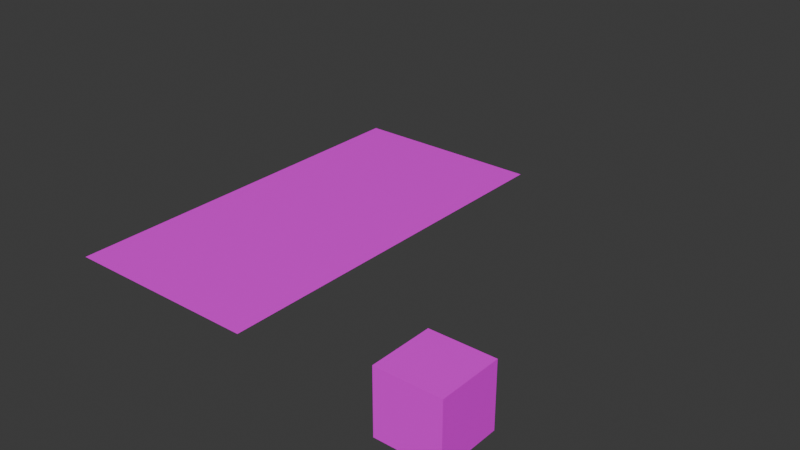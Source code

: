 # Source: Scalable_Attach_Cube.blend  (saved by Blender 4.4.32; exported with 4.5.12 LTS)
import bpy
from mathutils import Matrix  # noqa: F401  (used for matrix-valued properties, if any)

bpy.ops.wm.read_factory_settings(use_empty=True)
scene = bpy.context.scene
scene.name = 'Scene'

# ---- collections
col_collection = bpy.data.collections.new('Collection'); scene.collection.children.link(col_collection)

# ---- images (referenced by path relative to the original .blend; pixels are not part of the script)
import os
ASSET_DIR = os.environ.get("B2B_ASSET_DIR", "")  # directory of the original .blend (textures are referenced by path, not embedded)
HERE = os.path.dirname(os.path.abspath(__file__))  # packed textures are extracted next to this script under _unpacked/

def load_image(name, relpath, width, height, colorspace="sRGB"):
    """Load a texture the original file referenced (path relative to the .blend, or extracted next to this script)."""
    p = next((c for c in (os.path.join(HERE, relpath), os.path.join(ASSET_DIR, relpath)) if relpath and os.path.exists(c)), "")
    if p:
        img = bpy.data.images.load(p, check_existing=True)
        img.name = name
    else:  # same state as the original file: an image datablock whose file is absent (Cycles renders it pink)
        img = bpy.data.images.new(name, width, height)
        img.source = "FILE"
        img.filepath = "//" + (relpath or name)
    img.colorspace_settings.name = colorspace
    return img
img_tex_wall_stone_rustic_01a_diff_png = load_image('Tex_Wall_Stone_Rustic_01A_Diff.png', 'Tex_Wall_Stone_Rustic_01A_Diff.png', 1024, 1024, 'sRGB')
img_tex_wall_stone_rustic_moss_diff_png = load_image('Tex_Wall_Stone_Rustic_Moss_Diff.png', 'Tex_Wall_Stone_Rustic_Moss_Diff.png', 1024, 1024, 'sRGB')
img_tex_castle_modest_wall_stone_moss_01a_diff_png = load_image('Tex_Castle_Modest_Wall_Stone_Moss_01A_Diff.png', 'Tex_Castle_Modest_Wall_Stone_Moss_01A_Diff.png', 1024, 1024, 'sRGB')
img_tex_castle_modest_wall_stone_01a_diff_png = load_image('Tex_Castle_Modest_Wall_Stone_01A_Diff.png', 'Tex_Castle_Modest_Wall_Stone_01A_Diff.png', 1024, 1024, 'sRGB')
img_tex_gen_wall_limebrick_plaster_01a_diff_png = load_image('Tex_Gen_Wall_LimeBrick_Plaster_01A_Diff.png', 'Tex_Gen_Wall_LimeBrick_Plaster_01A_Diff.png', 1024, 1024, 'sRGB')
img_tex_gen_wall_stucco_02a_diff_png = load_image('Tex_Gen_Wall_Stucco_02A_Diff.png', 'Tex_Gen_Wall_Stucco_02A_Diff.png', 1024, 1024, 'sRGB')
img_tex_gen_wall_plaster_01a_diff_png = load_image('Tex_Gen_Wall_Plaster_01A_Diff.png', 'Tex_Gen_Wall_Plaster_01A_Diff.png', 1024, 1024, 'sRGB')
img_tex_gen_wall_woodplanks_01a_diff_png = load_image('Tex_Gen_Wall_WoodPLanks_01A_Diff.png', 'Tex_Gen_Wall_WoodPLanks_01A_Diff.png', 1024, 1024, 'sRGB')

# ---- materials (node trees are filled in below, after node groups)
mat_tex_wall_stone_rustic_01a_diff_png = bpy.data.materials.new('Tex_Wall_Stone_Rustic_01A_Diff.png')
mat_tex_wall_stone_rustic_01a_diff_png.preview_render_type = 'CUBE'
mat_tex_wall_stone_rustic_moss_diff_png = bpy.data.materials.new('Tex_Wall_Stone_Rustic_Moss_Diff.png')
mat_tex_castle_modest_wall_stone_moss_01a_diff_png = bpy.data.materials.new('Tex_Castle_Modest_Wall_Stone_Moss_01A_Diff.png')
mat_tex_castle_modest_wall_stone_01a_diff_png = bpy.data.materials.new('Tex_Castle_Modest_Wall_Stone_01A_Diff.png')
mat_tex_gen_wall_limebrick_plaster_01a_diff_png = bpy.data.materials.new('Tex_Gen_Wall_LimeBrick_Plaster_01A_Diff.png')
mat_tex_gen_wall_stucco_02a_diff_png = bpy.data.materials.new('Tex_Gen_Wall_Stucco_02A_Diff.png')
mat_tex_gen_wall_plaster_01a_diff_png = bpy.data.materials.new('Tex_Gen_Wall_Plaster_01A_Diff.png')
mat_tex_gen_wall_woodplanks_01a_diff_png = bpy.data.materials.new('Tex_Gen_Wall_WoodPLanks_01A_Diff.png')

# ---- material node trees
mat_tex_wall_stone_rustic_01a_diff_png.use_nodes = True; mat_tex_wall_stone_rustic_01a_diff_png.node_tree.nodes.clear()
_N = mat_tex_wall_stone_rustic_01a_diff_png.node_tree.nodes; _L = mat_tex_wall_stone_rustic_01a_diff_png.node_tree.links
n0 = _N.new('ShaderNodeBsdfPrincipled'); n0.name = 'Principled BSDF'; n0.location = (10, 300)
n1 = _N.new('ShaderNodeOutputMaterial'); n1.name = 'Material Output'; n1.location = (300, 300)
n2 = _N.new('ShaderNodeTexImage'); n2.name = 'Image Texture'; n2.location = (-280, 280)
n2.image = img_tex_wall_stone_rustic_01a_diff_png
_L.new(n0.outputs[0], n1.inputs[0])
_L.new(n2.outputs[0], n0.inputs[0])
n1.is_active_output = True
mat_tex_wall_stone_rustic_moss_diff_png.use_nodes = True; mat_tex_wall_stone_rustic_moss_diff_png.node_tree.nodes.clear()
_N = mat_tex_wall_stone_rustic_moss_diff_png.node_tree.nodes; _L = mat_tex_wall_stone_rustic_moss_diff_png.node_tree.links
n0 = _N.new('ShaderNodeBsdfPrincipled'); n0.name = 'Principled BSDF'; n0.location = (10, 300)
n1 = _N.new('ShaderNodeOutputMaterial'); n1.name = 'Material Output'; n1.location = (300, 300)
n2 = _N.new('ShaderNodeTexImage'); n2.name = 'Image Texture'; n2.location = (-280, 280)
n2.image = img_tex_wall_stone_rustic_moss_diff_png
_L.new(n0.outputs[0], n1.inputs[0])
_L.new(n2.outputs[0], n0.inputs[0])
n1.is_active_output = True
mat_tex_castle_modest_wall_stone_moss_01a_diff_png.use_nodes = True; mat_tex_castle_modest_wall_stone_moss_01a_diff_png.node_tree.nodes.clear()
_N = mat_tex_castle_modest_wall_stone_moss_01a_diff_png.node_tree.nodes; _L = mat_tex_castle_modest_wall_stone_moss_01a_diff_png.node_tree.links
n0 = _N.new('ShaderNodeBsdfPrincipled'); n0.name = 'Principled BSDF'; n0.location = (10, 300)
n1 = _N.new('ShaderNodeOutputMaterial'); n1.name = 'Material Output'; n1.location = (300, 300)
n2 = _N.new('ShaderNodeTexImage'); n2.name = 'Image Texture'; n2.location = (-280, 280)
n2.image = img_tex_castle_modest_wall_stone_moss_01a_diff_png
_L.new(n0.outputs[0], n1.inputs[0])
_L.new(n2.outputs[0], n0.inputs[0])
n1.is_active_output = True
mat_tex_castle_modest_wall_stone_01a_diff_png.use_nodes = True; mat_tex_castle_modest_wall_stone_01a_diff_png.node_tree.nodes.clear()
_N = mat_tex_castle_modest_wall_stone_01a_diff_png.node_tree.nodes; _L = mat_tex_castle_modest_wall_stone_01a_diff_png.node_tree.links
n0 = _N.new('ShaderNodeBsdfPrincipled'); n0.name = 'Principled BSDF'; n0.location = (10, 300)
n1 = _N.new('ShaderNodeOutputMaterial'); n1.name = 'Material Output'; n1.location = (300, 300)
n2 = _N.new('ShaderNodeTexImage'); n2.name = 'Image Texture'; n2.location = (-280, 280)
n2.image = img_tex_castle_modest_wall_stone_01a_diff_png
_L.new(n0.outputs[0], n1.inputs[0])
_L.new(n2.outputs[0], n0.inputs[0])
n1.is_active_output = True
mat_tex_gen_wall_limebrick_plaster_01a_diff_png.use_nodes = True; mat_tex_gen_wall_limebrick_plaster_01a_diff_png.node_tree.nodes.clear()
_N = mat_tex_gen_wall_limebrick_plaster_01a_diff_png.node_tree.nodes; _L = mat_tex_gen_wall_limebrick_plaster_01a_diff_png.node_tree.links
n0 = _N.new('ShaderNodeBsdfPrincipled'); n0.name = 'Principled BSDF'; n0.location = (10, 300)
n1 = _N.new('ShaderNodeOutputMaterial'); n1.name = 'Material Output'; n1.location = (300, 300)
n2 = _N.new('ShaderNodeTexImage'); n2.name = 'Image Texture'; n2.location = (-280, 280)
n2.image = img_tex_gen_wall_limebrick_plaster_01a_diff_png
_L.new(n0.outputs[0], n1.inputs[0])
_L.new(n2.outputs[0], n0.inputs[0])
n1.is_active_output = True
mat_tex_gen_wall_stucco_02a_diff_png.use_nodes = True; mat_tex_gen_wall_stucco_02a_diff_png.node_tree.nodes.clear()
_N = mat_tex_gen_wall_stucco_02a_diff_png.node_tree.nodes; _L = mat_tex_gen_wall_stucco_02a_diff_png.node_tree.links
n0 = _N.new('ShaderNodeBsdfPrincipled'); n0.name = 'Principled BSDF'; n0.location = (10, 300)
n1 = _N.new('ShaderNodeOutputMaterial'); n1.name = 'Material Output'; n1.location = (300, 300)
n2 = _N.new('ShaderNodeTexImage'); n2.name = 'Image Texture'; n2.location = (-280, 280)
n2.image = img_tex_gen_wall_stucco_02a_diff_png
_L.new(n0.outputs[0], n1.inputs[0])
_L.new(n2.outputs[0], n0.inputs[0])
n1.is_active_output = True
mat_tex_gen_wall_plaster_01a_diff_png.use_nodes = True; mat_tex_gen_wall_plaster_01a_diff_png.node_tree.nodes.clear()
_N = mat_tex_gen_wall_plaster_01a_diff_png.node_tree.nodes; _L = mat_tex_gen_wall_plaster_01a_diff_png.node_tree.links
n0 = _N.new('ShaderNodeBsdfPrincipled'); n0.name = 'Principled BSDF'; n0.location = (10, 300)
n1 = _N.new('ShaderNodeOutputMaterial'); n1.name = 'Material Output'; n1.location = (300, 300)
n2 = _N.new('ShaderNodeTexImage'); n2.name = 'Image Texture'; n2.location = (-280, 280)
n2.image = img_tex_gen_wall_plaster_01a_diff_png
_L.new(n0.outputs[0], n1.inputs[0])
_L.new(n2.outputs[0], n0.inputs[0])
n1.is_active_output = True
mat_tex_gen_wall_woodplanks_01a_diff_png.use_nodes = True; mat_tex_gen_wall_woodplanks_01a_diff_png.node_tree.nodes.clear()
_N = mat_tex_gen_wall_woodplanks_01a_diff_png.node_tree.nodes; _L = mat_tex_gen_wall_woodplanks_01a_diff_png.node_tree.links
n0 = _N.new('ShaderNodeBsdfPrincipled'); n0.name = 'Principled BSDF'; n0.location = (10, 300)
n1 = _N.new('ShaderNodeOutputMaterial'); n1.name = 'Material Output'; n1.location = (300, 300)
n2 = _N.new('ShaderNodeTexImage'); n2.name = 'Image Texture'; n2.location = (-280, 280)
n2.image = img_tex_gen_wall_woodplanks_01a_diff_png
_L.new(n0.outputs[0], n1.inputs[0])
_L.new(n2.outputs[0], n0.inputs[0])
n1.is_active_output = True

# ---- world
world_world = bpy.data.worlds.new('World'); scene.world = world_world
world_world.use_nodes = True; world_world.node_tree.nodes.clear()
_N = world_world.node_tree.nodes; _L = world_world.node_tree.links
n0 = _N.new('ShaderNodeOutputWorld'); n0.name = 'World Output'; n0.location = (300, 300)
n1 = _N.new('ShaderNodeBackground'); n1.name = 'Background'; n1.location = (10, 300)
n1.inputs[0].default_value = (0.05088, 0.05088, 0.05088, 1.0)
_L.new(n1.outputs[0], n0.inputs[0])
n0.is_active_output = True
world_world.color = (0.05088, 0.05088, 0.05088)
world_world.sun_shadow_jitter_overblur = 0.0

# ---- meshes
me_cube_001 = bpy.data.meshes.new('Cube.001')
me_cube_001.from_pydata([(-0.15, -0.15, 0.0), (-0.15, -0.15, 0.3), (-0.15, 0.15, 0.0), (-0.15, 0.15, 0.3), (0.15, -0.15, 0.0), (0.15, -0.15, 0.3), (0.15, 0.15, 0.0), (0.15, 0.15, 0.3)], [], [(0, 1, 3, 2), (2, 3, 7, 6), (6, 7, 5, 4), (4, 5, 1, 0), (2, 6, 4, 0), (7, 3, 1, 5)])
_uv = me_cube_001.uv_layers.new(name='UVMap')
_uv.uv.foreach_set('vector', [0.6647, 0.3314, 0.3353, 0.3314, 0.3353, 0.001976, 0.6647, 0.001976, 0.6647, 0.6647, 0.3353, 0.6647, 0.3353, 0.3353, 0.6647, 0.3353, 0.998, 0.3314, 0.6686, 0.3314, 0.6686, 0.001976, 0.998, 0.001976, 0.998, 0.6647, 0.6686, 0.6647, 0.6686, 0.3353, 0.998, 0.3353, 0.3314, 0.001976, 0.3314, 0.3314, 0.001976, 0.3314, 0.001976, 0.001976, 0.3314, 0.3353, 0.3314, 0.6647, 0.001976, 0.6647, 0.001976, 0.3353])
me_cube_001.materials.append(mat_tex_wall_stone_rustic_01a_diff_png)
me_cube_001.update()
me_plane = bpy.data.meshes.new('Plane')
me_plane.from_pydata([(-0.25, -0.25, 0.0), (0.25, -0.25, 0.0), (-0.25, 0.25, 0.0), (0.25, 0.25, 0.0)], [], [(0, 1, 3, 2)])
_uv = me_plane.uv_layers.new(name='UVMap')
_uv.uv.foreach_set('vector', [0.0, 0.0, 1.0, 0.0, 1.0, 1.0, 0.0, 1.0])
me_plane.materials.append(mat_tex_wall_stone_rustic_moss_diff_png)
me_plane.update()
me_plane_001 = bpy.data.meshes.new('Plane.001')
me_plane_001.from_pydata([(-0.25, -0.25, 0.0), (0.25, -0.25, 0.0), (-0.25, 0.25, 0.0), (0.25, 0.25, 0.0)], [], [(0, 1, 3, 2)])
_uv = me_plane_001.uv_layers.new(name='UVMap')
_uv.uv.foreach_set('vector', [0.0, 0.0, 1.0, 0.0, 1.0, 1.0, 0.0, 1.0])
me_plane_001.materials.append(mat_tex_castle_modest_wall_stone_moss_01a_diff_png)
me_plane_001.update()
me_plane_002 = bpy.data.meshes.new('Plane.002')
me_plane_002.from_pydata([(-0.25, -0.25, 0.0), (0.25, -0.25, 0.0), (-0.25, 0.25, 0.0), (0.25, 0.25, 0.0)], [], [(0, 1, 3, 2)])
_uv = me_plane_002.uv_layers.new(name='UVMap')
_uv.uv.foreach_set('vector', [0.0, 0.0, 1.0, 0.0, 1.0, 1.0, 0.0, 1.0])
me_plane_002.materials.append(mat_tex_wall_stone_rustic_01a_diff_png)
me_plane_002.update()
me_plane_003 = bpy.data.meshes.new('Plane.003')
me_plane_003.from_pydata([(-0.25, -0.25, 0.0), (0.25, -0.25, 0.0), (-0.25, 0.25, 0.0), (0.25, 0.25, 0.0)], [], [(0, 1, 3, 2)])
_uv = me_plane_003.uv_layers.new(name='UVMap')
_uv.uv.foreach_set('vector', [0.0, 0.0, 1.0, 0.0, 1.0, 1.0, 0.0, 1.0])
me_plane_003.materials.append(mat_tex_castle_modest_wall_stone_01a_diff_png)
me_plane_003.update()
me_plane_004 = bpy.data.meshes.new('Plane.004')
me_plane_004.from_pydata([(-0.25, -0.25, 0.0), (0.25, -0.25, 0.0), (-0.25, 0.25, 0.0), (0.25, 0.25, 0.0)], [], [(0, 1, 3, 2)])
_uv = me_plane_004.uv_layers.new(name='UVMap')
_uv.uv.foreach_set('vector', [0.0, 0.0, 1.0, 0.0, 1.0, 1.0, 0.0, 1.0])
me_plane_004.materials.append(mat_tex_gen_wall_limebrick_plaster_01a_diff_png)
me_plane_004.update()
me_plane_005 = bpy.data.meshes.new('Plane.005')
me_plane_005.from_pydata([(-0.25, -0.25, 0.0), (0.25, -0.25, 0.0), (-0.25, 0.25, 0.0), (0.25, 0.25, 0.0)], [], [(0, 1, 3, 2)])
_uv = me_plane_005.uv_layers.new(name='UVMap')
_uv.uv.foreach_set('vector', [0.0, 0.0, 1.0, 0.0, 1.0, 1.0, 0.0, 1.0])
me_plane_005.materials.append(mat_tex_gen_wall_stucco_02a_diff_png)
me_plane_005.update()
me_plane_006 = bpy.data.meshes.new('Plane.006')
me_plane_006.from_pydata([(-0.25, -0.25, 0.0), (0.25, -0.25, 0.0), (-0.25, 0.25, 0.0), (0.25, 0.25, 0.0)], [], [(0, 1, 3, 2)])
_uv = me_plane_006.uv_layers.new(name='UVMap')
_uv.uv.foreach_set('vector', [0.0, 0.0, 1.0, 0.0, 1.0, 1.0, 0.0, 1.0])
me_plane_006.materials.append(mat_tex_gen_wall_plaster_01a_diff_png)
me_plane_006.update()
me_plane_007 = bpy.data.meshes.new('Plane.007')
me_plane_007.from_pydata([(-0.25, -0.25, 0.0), (0.25, -0.25, 0.0), (-0.25, 0.25, 0.0), (0.25, 0.25, 0.0)], [], [(0, 1, 3, 2)])
_uv = me_plane_007.uv_layers.new(name='UVMap')
_uv.uv.foreach_set('vector', [0.0, 0.0, 1.0, 0.0, 1.0, 1.0, 0.0, 1.0])
me_plane_007.materials.append(mat_tex_gen_wall_woodplanks_01a_diff_png)
me_plane_007.update()

# ---- objects
ob_root_part = bpy.data.objects.new('Root_Part', None)
ob_attach_bottom = bpy.data.objects.new('Attach_Bottom', None)
ob_attach_top = bpy.data.objects.new('Attach_Top', None)
ob_tiling_part = bpy.data.objects.new('Tiling_Part', None)
ob_attach_top_002 = bpy.data.objects.new('Attach_Top.002', None)
ob_attach_bottom_002 = bpy.data.objects.new('Attach_Bottom.002', None)
ob_top_part = bpy.data.objects.new('Top_Part', None)
ob_attach_minor_vines = bpy.data.objects.new('Attach_Minor_Vines', None)
ob_attach_bottom_003 = bpy.data.objects.new('Attach_Bottom.003', None)
ob_attach_major = bpy.data.objects.new('Attach_Major', None)
ob_attach_top_minor_dormer_chimney = bpy.data.objects.new('Attach_Top_Minor_Dormer_Chimney', None)
ob_attach_minor_vines_001 = bpy.data.objects.new('Attach_Minor_Vines.001', None)
ob_attach_minor_vines_002 = bpy.data.objects.new('Attach_Minor_Vines.002', None)
ob_attach_minor_vines_003 = bpy.data.objects.new('Attach_Minor_Vines.003', None)
ob_cube = bpy.data.objects.new('Cube', me_cube_001)
ob_dummy_texture_01 = bpy.data.objects.new('Dummy_Texture_01', me_plane)
ob_dummy_texture_02 = bpy.data.objects.new('Dummy_Texture_02', me_plane_001)
ob_dummy_texture_03 = bpy.data.objects.new('Dummy_Texture_03', me_plane_002)
ob_dummy_texture_04 = bpy.data.objects.new('Dummy_Texture_04', me_plane_003)
ob_dummy_texture_05 = bpy.data.objects.new('Dummy_Texture_05', me_plane_004)
ob_dummy_texture_06 = bpy.data.objects.new('Dummy_Texture_06', me_plane_005)
ob_dummy_texture_07 = bpy.data.objects.new('Dummy_Texture_07', me_plane_006)
ob_dummy_texture_08 = bpy.data.objects.new('Dummy_Texture_08', me_plane_007)

# ---- transforms, parenting, visibility, modifiers, constraints
ob_root_part.location = (0.0, 8.0, 0.0)
ob_root_part.empty_display_type = 'ARROWS'
ob_attach_bottom.parent = ob_root_part
ob_attach_bottom.location = (0.0, 0.0, 0.0)
ob_attach_bottom.rotation_euler = (-0.0, 1.571, 0.0)
ob_attach_bottom.empty_display_type = 'ARROWS'
ob_attach_bottom.empty_display_size = 0.5
ob_attach_top.parent = ob_root_part
ob_attach_top.location = (0.0, 0.0, 0.1)
ob_attach_top.rotation_euler = (-3.142, -1.571, 0.0)
ob_attach_top.empty_display_type = 'ARROWS'
ob_attach_top.empty_display_size = 0.5
ob_tiling_part.location = (0.0, 4.0, 0.0)
ob_tiling_part.empty_display_type = 'ARROWS'
ob_attach_top_002.parent = ob_tiling_part
ob_attach_top_002.location = (0.0, 0.0, 0.1)
ob_attach_top_002.rotation_euler = (-3.142, -1.571, 0.0)
ob_attach_top_002.empty_display_type = 'ARROWS'
ob_attach_top_002.empty_display_size = 0.5
ob_attach_bottom_002.parent = ob_tiling_part
ob_attach_bottom_002.location = (0.0, 0.0, 0.0)
ob_attach_bottom_002.rotation_euler = (-0.0, 1.571, 0.0)
ob_attach_bottom_002.empty_display_type = 'ARROWS'
ob_attach_bottom_002.empty_display_size = 0.5
ob_top_part.location = (0.0, 0.0, 0.0)
ob_top_part.empty_display_type = 'ARROWS'
ob_attach_minor_vines.parent = ob_top_part
ob_attach_minor_vines.location = (0.15, 0.0, 0.15)
ob_attach_minor_vines.empty_display_type = 'ARROWS'
ob_attach_minor_vines.empty_display_size = 0.2
ob_attach_bottom_003.parent = ob_top_part
ob_attach_bottom_003.location = (0.0, 0.0, 0.0)
ob_attach_bottom_003.rotation_euler = (-0.0, 1.571, 0.0)
ob_attach_bottom_003.empty_display_type = 'ARROWS'
ob_attach_bottom_003.empty_display_size = 0.5
ob_attach_major.parent = ob_root_part
ob_attach_major.location = (0.0, 0.0, 0.0)
ob_attach_major.empty_display_type = 'ARROWS'
ob_attach_major.empty_display_size = 0.2
ob_attach_top_minor_dormer_chimney.parent = ob_top_part
ob_attach_top_minor_dormer_chimney.location = (0.0, 0.0, 0.3)
ob_attach_top_minor_dormer_chimney.rotation_euler = (3.142, -1.571, 0.0)
ob_attach_top_minor_dormer_chimney.empty_display_type = 'ARROWS'
ob_attach_top_minor_dormer_chimney.empty_display_size = 0.2
ob_attach_minor_vines_001.parent = ob_top_part
ob_attach_minor_vines_001.location = (-0.15, 0.0, 0.15)
ob_attach_minor_vines_001.rotation_euler = (0.0, 0.0, 3.142)
ob_attach_minor_vines_001.empty_display_type = 'ARROWS'
ob_attach_minor_vines_001.empty_display_size = 0.2
ob_attach_minor_vines_002.parent = ob_top_part
ob_attach_minor_vines_002.location = (0.0, 0.15, 0.15)
ob_attach_minor_vines_002.rotation_euler = (0.0, -0.0, 1.571)
ob_attach_minor_vines_002.empty_display_type = 'ARROWS'
ob_attach_minor_vines_002.empty_display_size = 0.2
ob_attach_minor_vines_003.parent = ob_top_part
ob_attach_minor_vines_003.location = (0.0, -0.15, 0.15)
ob_attach_minor_vines_003.rotation_euler = (0.0, 0.0, -1.571)
ob_attach_minor_vines_003.empty_display_type = 'ARROWS'
ob_attach_minor_vines_003.empty_display_size = 0.2
ob_cube.parent = ob_top_part
ob_cube.location = (0.0, 0.0, 0.0)
ob_dummy_texture_01.location = (-1.25, 0.25, 0.0)
ob_dummy_texture_02.location = (-1.25, 0.75, 0.0)
ob_dummy_texture_03.location = (-1.75, 0.25, 0.0)
ob_dummy_texture_04.location = (-1.75, 0.75, 0.0)
ob_dummy_texture_05.location = (-1.25, 1.25, 0.0)
ob_dummy_texture_06.location = (-1.75, 1.75, 0.0)
ob_dummy_texture_07.location = (-1.75, 1.25, 0.0)
ob_dummy_texture_08.location = (-1.25, 1.75, 0.0)

# ---- collection membership
col_collection.objects.link(ob_root_part)
col_collection.objects.link(ob_attach_bottom)
col_collection.objects.link(ob_attach_top)
col_collection.objects.link(ob_tiling_part)
col_collection.objects.link(ob_attach_top_002)
col_collection.objects.link(ob_attach_bottom_002)
col_collection.objects.link(ob_top_part)
col_collection.objects.link(ob_attach_minor_vines)
col_collection.objects.link(ob_attach_bottom_003)
col_collection.objects.link(ob_attach_major)
col_collection.objects.link(ob_attach_top_minor_dormer_chimney)
col_collection.objects.link(ob_attach_minor_vines_001)
col_collection.objects.link(ob_attach_minor_vines_002)
col_collection.objects.link(ob_attach_minor_vines_003)
col_collection.objects.link(ob_cube)
col_collection.objects.link(ob_dummy_texture_01)
col_collection.objects.link(ob_dummy_texture_02)
col_collection.objects.link(ob_dummy_texture_03)
col_collection.objects.link(ob_dummy_texture_04)
col_collection.objects.link(ob_dummy_texture_05)
col_collection.objects.link(ob_dummy_texture_06)
col_collection.objects.link(ob_dummy_texture_07)
col_collection.objects.link(ob_dummy_texture_08)

# ---- scene / render settings (as saved in the file)
scene.frame_start = 1; scene.frame_end = 250; scene.frame_set(1)
scene.render.engine = 'BLENDER_EEVEE_NEXT'
bpy.context.view_layer.update()

# ---- added for rendering (the .blend has no active camera and no usable light): camera, sun
cam_auto = bpy.data.cameras.new('AutoCamera')
cam_auto.lens = 50.0
cam_auto.sensor_width = 36.0
cam_auto.clip_end = 1000.0
ob_auto_camera = bpy.data.objects.new('AutoCamera', cam_auto)
scene.collection.objects.link(ob_auto_camera)
ob_auto_camera.location = (1.90186, -2.46723, 2.41149)
ob_auto_camera.rotation_euler = (1.09748, -7.21219e-08, 0.694738)
scene.camera = ob_auto_camera
light_auto_sun = bpy.data.lights.new('AutoSun', 'SUN')
light_auto_sun.energy = 3.0
light_auto_sun.angle = 0.0523599
ob_auto_sun = bpy.data.objects.new('AutoSun', light_auto_sun)
scene.collection.objects.link(ob_auto_sun)
ob_auto_sun.rotation_euler = (0.872665, 0.174533, 0.523599)
bpy.context.view_layer.update()
